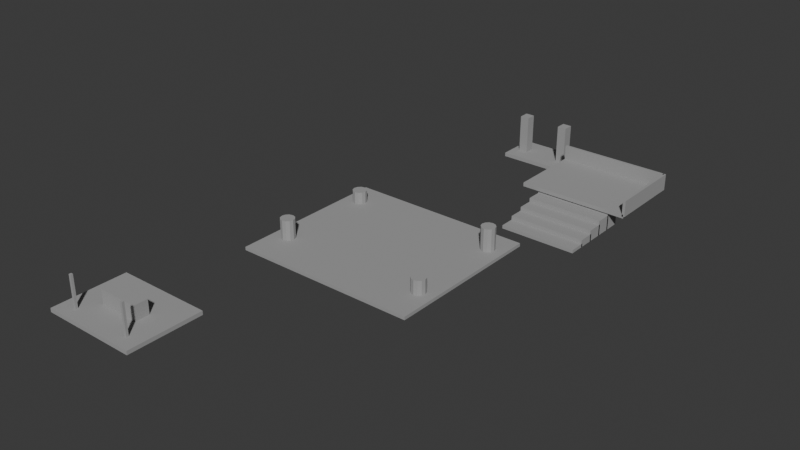 # Source: base_decor_collision.blend  (saved by Blender 5.1.30; exported with 4.5.12 LTS)
import bpy
from mathutils import Matrix  # noqa: F401  (used for matrix-valued properties, if any)

bpy.ops.wm.read_factory_settings(use_empty=True)
scene = bpy.context.scene
scene.name = 'Scene'

# ---- collections
col_collection = bpy.data.collections.new('Collection'); scene.collection.children.link(col_collection)

# ---- materials (node trees are filled in below, after node groups)
mat_hubcollision = bpy.data.materials.new('HubCollision')
mat_hubcollision.diffuse_color = (0.35, 0.35, 0.35, 1.0)
mat_hubcollision.roughness = 1.0

# ---- material node trees
mat_hubcollision.use_nodes = True; mat_hubcollision.node_tree.nodes.clear()
_N = mat_hubcollision.node_tree.nodes; _L = mat_hubcollision.node_tree.links
n0 = _N.new('ShaderNodeBsdfPrincipled'); n0.name = 'Principled BSDF'; n0.location = (-200, 100)
n0.inputs[0].default_value = (0.35, 0.35, 0.35, 1.0)
n0.inputs[2].default_value = 1.0
n1 = _N.new('ShaderNodeOutputMaterial'); n1.name = 'Material Output'; n1.location = (200, 100)
_L.new(n0.outputs[0], n1.inputs[0])
n1.is_active_output = True

# ---- world
world_world = bpy.data.worlds.new('World'); scene.world = world_world
world_world.use_nodes = True; world_world.node_tree.nodes.clear()
_N = world_world.node_tree.nodes; _L = world_world.node_tree.links
n0 = _N.new('ShaderNodeOutputWorld'); n0.name = 'World Output'; n0.location = (200, 100)
n1 = _N.new('ShaderNodeBackground'); n1.name = 'Background'; n1.location = (-200, 100)
n1.inputs[0].default_value = (0.05088, 0.05088, 0.05088, 1.0)
_L.new(n1.outputs[0], n0.inputs[0])
n0.is_active_output = True
world_world.color = (0.05088, 0.05088, 0.05088)
world_world.sun_shadow_jitter_overblur = 0.0

# ---- meshes
me_workshopdeckgeo = bpy.data.meshes.new('WorkshopDeckGeo')
me_workshopdeckgeo.from_pydata([(-4.5, -3.5, -0.18), (-4.5, -3.5, 0.18), (-4.5, 3.5, -0.18), (-4.5, 3.5, 0.18), (4.5, -3.5, -0.18), (4.5, -3.5, 0.18), (4.5, 3.5, -0.18), (4.5, 3.5, 0.18)], [], [(0, 1, 3, 2), (2, 3, 7, 6), (6, 7, 5, 4), (4, 5, 1, 0), (2, 6, 4, 0), (7, 3, 1, 5)])
_uv = me_workshopdeckgeo.uv_layers.new(name='UVMap')
_uv.uv.foreach_set('vector', [0.375, 0.0, 0.625, 0.0, 0.625, 0.25, 0.375, 0.25, 0.375, 0.25, 0.625, 0.25, 0.625, 0.5, 0.375, 0.5, 0.375, 0.5, 0.625, 0.5, 0.625, 0.75, 0.375, 0.75, 0.375, 0.75, 0.625, 0.75, 0.625, 1.0, 0.375, 1.0, 0.125, 0.5, 0.375, 0.5, 0.375, 0.75, 0.125, 0.75, 0.625, 0.5, 0.875, 0.5, 0.875, 0.75, 0.625, 0.75])
me_workshopdeckgeo.materials.append(mat_hubcollision)
me_workshopdeckgeo.update()
me_workshopbenchgeo = bpy.data.meshes.new('WorkshopBenchGeo')
me_workshopbenchgeo.from_pydata([(-1.9, -0.65, -0.75), (-1.9, -0.65, 0.75), (-1.9, 0.65, -0.75), (-1.9, 0.65, 0.75), (1.9, -0.65, -0.75), (1.9, -0.65, 0.75), (1.9, 0.65, -0.75), (1.9, 0.65, 0.75)], [], [(0, 1, 3, 2), (2, 3, 7, 6), (6, 7, 5, 4), (4, 5, 1, 0), (2, 6, 4, 0), (7, 3, 1, 5)])
_uv = me_workshopbenchgeo.uv_layers.new(name='UVMap')
_uv.uv.foreach_set('vector', [0.375, 0.0, 0.625, 0.0, 0.625, 0.25, 0.375, 0.25, 0.375, 0.25, 0.625, 0.25, 0.625, 0.5, 0.375, 0.5, 0.375, 0.5, 0.625, 0.5, 0.625, 0.75, 0.375, 0.75, 0.375, 0.75, 0.625, 0.75, 0.625, 1.0, 0.375, 1.0, 0.125, 0.5, 0.375, 0.5, 0.375, 0.75, 0.125, 0.75, 0.625, 0.5, 0.875, 0.5, 0.875, 0.75, 0.625, 0.75])
me_workshopbenchgeo.materials.append(mat_hubcollision)
me_workshopbenchgeo.update()
me_workshoppost0geo = bpy.data.meshes.new('WorkshopPost0Geo')
me_workshoppost0geo.from_pydata([(-0.11, -0.11, -1.65), (-0.11, -0.11, 1.65), (-0.11, 0.11, -1.65), (-0.11, 0.11, 1.65), (0.11, -0.11, -1.65), (0.11, -0.11, 1.65), (0.11, 0.11, -1.65), (0.11, 0.11, 1.65)], [], [(0, 1, 3, 2), (2, 3, 7, 6), (6, 7, 5, 4), (4, 5, 1, 0), (2, 6, 4, 0), (7, 3, 1, 5)])
_uv = me_workshoppost0geo.uv_layers.new(name='UVMap')
_uv.uv.foreach_set('vector', [0.375, 0.0, 0.625, 0.0, 0.625, 0.25, 0.375, 0.25, 0.375, 0.25, 0.625, 0.25, 0.625, 0.5, 0.375, 0.5, 0.375, 0.5, 0.625, 0.5, 0.625, 0.75, 0.375, 0.75, 0.375, 0.75, 0.625, 0.75, 0.625, 1.0, 0.375, 1.0, 0.125, 0.5, 0.375, 0.5, 0.375, 0.75, 0.125, 0.75, 0.625, 0.5, 0.875, 0.5, 0.875, 0.75, 0.625, 0.75])
me_workshoppost0geo.materials.append(mat_hubcollision)
me_workshoppost0geo.update()
me_workshoppost1geo = bpy.data.meshes.new('WorkshopPost1Geo')
me_workshoppost1geo.from_pydata([(-0.11, -0.11, -1.65), (-0.11, -0.11, 1.65), (-0.11, 0.11, -1.65), (-0.11, 0.11, 1.65), (0.11, -0.11, -1.65), (0.11, -0.11, 1.65), (0.11, 0.11, -1.65), (0.11, 0.11, 1.65)], [], [(0, 1, 3, 2), (2, 3, 7, 6), (6, 7, 5, 4), (4, 5, 1, 0), (2, 6, 4, 0), (7, 3, 1, 5)])
_uv = me_workshoppost1geo.uv_layers.new(name='UVMap')
_uv.uv.foreach_set('vector', [0.375, 0.0, 0.625, 0.0, 0.625, 0.25, 0.375, 0.25, 0.375, 0.25, 0.625, 0.25, 0.625, 0.5, 0.375, 0.5, 0.375, 0.5, 0.625, 0.5, 0.625, 0.75, 0.375, 0.75, 0.375, 0.75, 0.625, 0.75, 0.625, 1.0, 0.375, 1.0, 0.125, 0.5, 0.375, 0.5, 0.375, 0.75, 0.125, 0.75, 0.625, 0.5, 0.875, 0.5, 0.875, 0.75, 0.625, 0.75])
me_workshoppost1geo.materials.append(mat_hubcollision)
me_workshoppost1geo.update()
me_portalstepgeo = bpy.data.meshes.new('PortalStepGeo')
me_portalstepgeo.from_pydata([(-3.2, -1.9, -0.18), (-3.2, -1.9, 0.18), (-3.2, 1.9, -0.18), (-3.2, 1.9, 0.18), (3.2, -1.9, -0.18), (3.2, -1.9, 0.18), (3.2, 1.9, -0.18), (3.2, 1.9, 0.18)], [], [(0, 1, 3, 2), (2, 3, 7, 6), (6, 7, 5, 4), (4, 5, 1, 0), (2, 6, 4, 0), (7, 3, 1, 5)])
_uv = me_portalstepgeo.uv_layers.new(name='UVMap')
_uv.uv.foreach_set('vector', [0.375, 0.0, 0.625, 0.0, 0.625, 0.25, 0.375, 0.25, 0.375, 0.25, 0.625, 0.25, 0.625, 0.5, 0.375, 0.5, 0.375, 0.5, 0.625, 0.5, 0.625, 0.75, 0.375, 0.75, 0.375, 0.75, 0.625, 0.75, 0.625, 1.0, 0.375, 1.0, 0.125, 0.5, 0.375, 0.5, 0.375, 0.75, 0.125, 0.75, 0.625, 0.5, 0.875, 0.5, 0.875, 0.75, 0.625, 0.75])
me_portalstepgeo.materials.append(mat_hubcollision)
me_portalstepgeo.update()
me_portalpillarleftgeo = bpy.data.meshes.new('PortalPillarLeftGeo')
me_portalpillarleftgeo.from_pydata([(-0.425, -0.475, -1.9), (-0.425, -0.475, 1.9), (-0.425, 0.475, -1.9), (-0.425, 0.475, 1.9), (0.425, -0.475, -1.9), (0.425, -0.475, 1.9), (0.425, 0.475, -1.9), (0.425, 0.475, 1.9)], [], [(0, 1, 3, 2), (2, 3, 7, 6), (6, 7, 5, 4), (4, 5, 1, 0), (2, 6, 4, 0), (7, 3, 1, 5)])
_uv = me_portalpillarleftgeo.uv_layers.new(name='UVMap')
_uv.uv.foreach_set('vector', [0.375, 0.0, 0.625, 0.0, 0.625, 0.25, 0.375, 0.25, 0.375, 0.25, 0.625, 0.25, 0.625, 0.5, 0.375, 0.5, 0.375, 0.5, 0.625, 0.5, 0.625, 0.75, 0.375, 0.75, 0.375, 0.75, 0.625, 0.75, 0.625, 1.0, 0.375, 1.0, 0.125, 0.5, 0.375, 0.5, 0.375, 0.75, 0.125, 0.75, 0.625, 0.5, 0.875, 0.5, 0.875, 0.75, 0.625, 0.75])
me_portalpillarleftgeo.materials.append(mat_hubcollision)
me_portalpillarleftgeo.update()
me_portalpillarrightgeo = bpy.data.meshes.new('PortalPillarRightGeo')
me_portalpillarrightgeo.from_pydata([(-0.425, -0.475, -1.9), (-0.425, -0.475, 1.9), (-0.425, 0.475, -1.9), (-0.425, 0.475, 1.9), (0.425, -0.475, -1.9), (0.425, -0.475, 1.9), (0.425, 0.475, -1.9), (0.425, 0.475, 1.9)], [], [(0, 1, 3, 2), (2, 3, 7, 6), (6, 7, 5, 4), (4, 5, 1, 0), (2, 6, 4, 0), (7, 3, 1, 5)])
_uv = me_portalpillarrightgeo.uv_layers.new(name='UVMap')
_uv.uv.foreach_set('vector', [0.375, 0.0, 0.625, 0.0, 0.625, 0.25, 0.375, 0.25, 0.375, 0.25, 0.625, 0.25, 0.625, 0.5, 0.375, 0.5, 0.375, 0.5, 0.625, 0.5, 0.625, 0.75, 0.375, 0.75, 0.375, 0.75, 0.625, 0.75, 0.625, 1.0, 0.375, 1.0, 0.125, 0.5, 0.375, 0.5, 0.375, 0.75, 0.125, 0.75, 0.625, 0.5, 0.875, 0.5, 0.875, 0.75, 0.625, 0.75])
me_portalpillarrightgeo.materials.append(mat_hubcollision)
me_portalpillarrightgeo.update()
me_ruinplazageo = bpy.data.meshes.new('RuinPlazaGeo')
me_ruinplazageo.from_pydata([(-8.5, -7.5, -0.15), (-8.5, -7.5, 0.15), (-8.5, 7.5, -0.15), (-8.5, 7.5, 0.15), (8.5, -7.5, -0.15), (8.5, -7.5, 0.15), (8.5, 7.5, -0.15), (8.5, 7.5, 0.15)], [], [(0, 1, 3, 2), (2, 3, 7, 6), (6, 7, 5, 4), (4, 5, 1, 0), (2, 6, 4, 0), (7, 3, 1, 5)])
_uv = me_ruinplazageo.uv_layers.new(name='UVMap')
_uv.uv.foreach_set('vector', [0.375, 0.0, 0.625, 0.0, 0.625, 0.25, 0.375, 0.25, 0.375, 0.25, 0.625, 0.25, 0.625, 0.5, 0.375, 0.5, 0.375, 0.5, 0.625, 0.5, 0.625, 0.75, 0.375, 0.75, 0.375, 0.75, 0.625, 0.75, 0.625, 1.0, 0.375, 1.0, 0.125, 0.5, 0.375, 0.5, 0.375, 0.75, 0.125, 0.75, 0.625, 0.5, 0.875, 0.5, 0.875, 0.75, 0.625, 0.75])
me_ruinplazageo.materials.append(mat_hubcollision)
me_ruinplazageo.update()
me_ruincolumn0geo = bpy.data.meshes.new('RuinColumn0Geo')
me_ruincolumn0geo.from_pydata([(0.0, 0.65, -1.05), (0.0, 0.65, 1.05), (0.325, 0.5629, -1.05), (0.325, 0.5629, 1.05), (0.5629, 0.325, -1.05), (0.5629, 0.325, 1.05), (0.65, 0.0, -1.05), (0.65, 0.0, 1.05), (0.5629, -0.325, -1.05), (0.5629, -0.325, 1.05), (0.325, -0.5629, -1.05), (0.325, -0.5629, 1.05), (0.0, -0.65, -1.05), (0.0, -0.65, 1.05), (-0.325, -0.5629, -1.05), (-0.325, -0.5629, 1.05), (-0.5629, -0.325, -1.05), (-0.5629, -0.325, 1.05), (-0.65, 0.0, -1.05), (-0.65, 0.0, 1.05), (-0.5629, 0.325, -1.05), (-0.5629, 0.325, 1.05), (-0.325, 0.5629, -1.05), (-0.325, 0.5629, 1.05)], [], [(0, 1, 3, 2), (2, 3, 5, 4), (4, 5, 7, 6), (6, 7, 9, 8), (8, 9, 11, 10), (10, 11, 13, 12), (12, 13, 15, 14), (14, 15, 17, 16), (16, 17, 19, 18), (18, 19, 21, 20), (3, 1, 23, 21, 19, 17, 15, 13, 11, 9, 7, 5), (20, 21, 23, 22), (22, 23, 1, 0), (0, 2, 4, 6, 8, 10, 12, 14, 16, 18, 20, 22)])
_uv = me_ruincolumn0geo.uv_layers.new(name='UVMap')
_uv.uv.foreach_set('vector', [1.0, 0.5, 1.0, 1.0, 0.9167, 1.0, 0.9167, 0.5, 0.9167, 0.5, 0.9167, 1.0, 0.8333, 1.0, 0.8333, 0.5, 0.8333, 0.5, 0.8333, 1.0, 0.75, 1.0, 0.75, 0.5, 0.75, 0.5, 0.75, 1.0, 0.6667, 1.0, 0.6667, 0.5, 0.6667, 0.5, 0.6667, 1.0, 0.5833, 1.0, 0.5833, 0.5, 0.5833, 0.5, 0.5833, 1.0, 0.5, 1.0, 0.5, 0.5, 0.5, 0.5, 0.5, 1.0, 0.4167, 1.0, 0.4167, 0.5, 0.4167, 0.5, 0.4167, 1.0, 0.3333, 1.0, 0.3333, 0.5, 0.3333, 0.5, 0.3333, 1.0, 0.25, 1.0, 0.25, 0.5, 0.25, 0.5, 0.25, 1.0, 0.1667, 1.0, 0.1667, 0.5, 0.37, 0.4578, 0.25, 0.49, 0.13, 0.4578, 0.04215, 0.37, 0.01, 0.25, 0.04215, 0.13, 0.13, 0.04215, 0.25, 0.01, 0.37, 0.04215, 0.4578, 0.13, 0.49, 0.25, 0.4578, 0.37, 0.1667, 0.5, 0.1667, 1.0, 0.08333, 1.0, 0.08333, 0.5, 0.08333, 0.5, 0.08333, 1.0, 7.451e-08, 1.0, 7.451e-08, 0.5, 0.75, 0.49, 0.87, 0.4578, 0.9578, 0.37, 0.99, 0.25, 0.9578, 0.13, 0.87, 0.04215, 0.75, 0.01, 0.63, 0.04215, 0.5422, 0.13, 0.51, 0.25, 0.5422, 0.37, 0.63, 0.4578])
me_ruincolumn0geo.materials.append(mat_hubcollision)
me_ruincolumn0geo.update()
me_ruincolumn1geo = bpy.data.meshes.new('RuinColumn1Geo')
me_ruincolumn1geo.from_pydata([(0.0, 0.65, -0.8), (0.0, 0.65, 0.8), (0.325, 0.5629, -0.8), (0.325, 0.5629, 0.8), (0.5629, 0.325, -0.8), (0.5629, 0.325, 0.8), (0.65, 0.0, -0.8), (0.65, 0.0, 0.8), (0.5629, -0.325, -0.8), (0.5629, -0.325, 0.8), (0.325, -0.5629, -0.8), (0.325, -0.5629, 0.8), (0.0, -0.65, -0.8), (0.0, -0.65, 0.8), (-0.325, -0.5629, -0.8), (-0.325, -0.5629, 0.8), (-0.5629, -0.325, -0.8), (-0.5629, -0.325, 0.8), (-0.65, 0.0, -0.8), (-0.65, 0.0, 0.8), (-0.5629, 0.325, -0.8), (-0.5629, 0.325, 0.8), (-0.325, 0.5629, -0.8), (-0.325, 0.5629, 0.8)], [], [(0, 1, 3, 2), (2, 3, 5, 4), (4, 5, 7, 6), (6, 7, 9, 8), (8, 9, 11, 10), (10, 11, 13, 12), (12, 13, 15, 14), (14, 15, 17, 16), (16, 17, 19, 18), (18, 19, 21, 20), (3, 1, 23, 21, 19, 17, 15, 13, 11, 9, 7, 5), (20, 21, 23, 22), (22, 23, 1, 0), (0, 2, 4, 6, 8, 10, 12, 14, 16, 18, 20, 22)])
_uv = me_ruincolumn1geo.uv_layers.new(name='UVMap')
_uv.uv.foreach_set('vector', [1.0, 0.5, 1.0, 1.0, 0.9167, 1.0, 0.9167, 0.5, 0.9167, 0.5, 0.9167, 1.0, 0.8333, 1.0, 0.8333, 0.5, 0.8333, 0.5, 0.8333, 1.0, 0.75, 1.0, 0.75, 0.5, 0.75, 0.5, 0.75, 1.0, 0.6667, 1.0, 0.6667, 0.5, 0.6667, 0.5, 0.6667, 1.0, 0.5833, 1.0, 0.5833, 0.5, 0.5833, 0.5, 0.5833, 1.0, 0.5, 1.0, 0.5, 0.5, 0.5, 0.5, 0.5, 1.0, 0.4167, 1.0, 0.4167, 0.5, 0.4167, 0.5, 0.4167, 1.0, 0.3333, 1.0, 0.3333, 0.5, 0.3333, 0.5, 0.3333, 1.0, 0.25, 1.0, 0.25, 0.5, 0.25, 0.5, 0.25, 1.0, 0.1667, 1.0, 0.1667, 0.5, 0.37, 0.4578, 0.25, 0.49, 0.13, 0.4578, 0.04215, 0.37, 0.01, 0.25, 0.04215, 0.13, 0.13, 0.04215, 0.25, 0.01, 0.37, 0.04215, 0.4578, 0.13, 0.49, 0.25, 0.4578, 0.37, 0.1667, 0.5, 0.1667, 1.0, 0.08333, 1.0, 0.08333, 0.5, 0.08333, 0.5, 0.08333, 1.0, 7.451e-08, 1.0, 7.451e-08, 0.5, 0.75, 0.49, 0.87, 0.4578, 0.9578, 0.37, 0.99, 0.25, 0.9578, 0.13, 0.87, 0.04215, 0.75, 0.01, 0.63, 0.04215, 0.5422, 0.13, 0.51, 0.25, 0.5422, 0.37, 0.63, 0.4578])
me_ruincolumn1geo.materials.append(mat_hubcollision)
me_ruincolumn1geo.update()
me_ruincolumn2geo = bpy.data.meshes.new('RuinColumn2Geo')
me_ruincolumn2geo.from_pydata([(0.0, 0.65, -0.7), (0.0, 0.65, 0.7), (0.325, 0.5629, -0.7), (0.325, 0.5629, 0.7), (0.5629, 0.325, -0.7), (0.5629, 0.325, 0.7), (0.65, 0.0, -0.7), (0.65, 0.0, 0.7), (0.5629, -0.325, -0.7), (0.5629, -0.325, 0.7), (0.325, -0.5629, -0.7), (0.325, -0.5629, 0.7), (0.0, -0.65, -0.7), (0.0, -0.65, 0.7), (-0.325, -0.5629, -0.7), (-0.325, -0.5629, 0.7), (-0.5629, -0.325, -0.7), (-0.5629, -0.325, 0.7), (-0.65, 0.0, -0.7), (-0.65, 0.0, 0.7), (-0.5629, 0.325, -0.7), (-0.5629, 0.325, 0.7), (-0.325, 0.5629, -0.7), (-0.325, 0.5629, 0.7)], [], [(0, 1, 3, 2), (2, 3, 5, 4), (4, 5, 7, 6), (6, 7, 9, 8), (8, 9, 11, 10), (10, 11, 13, 12), (12, 13, 15, 14), (14, 15, 17, 16), (16, 17, 19, 18), (18, 19, 21, 20), (3, 1, 23, 21, 19, 17, 15, 13, 11, 9, 7, 5), (20, 21, 23, 22), (22, 23, 1, 0), (0, 2, 4, 6, 8, 10, 12, 14, 16, 18, 20, 22)])
_uv = me_ruincolumn2geo.uv_layers.new(name='UVMap')
_uv.uv.foreach_set('vector', [1.0, 0.5, 1.0, 1.0, 0.9167, 1.0, 0.9167, 0.5, 0.9167, 0.5, 0.9167, 1.0, 0.8333, 1.0, 0.8333, 0.5, 0.8333, 0.5, 0.8333, 1.0, 0.75, 1.0, 0.75, 0.5, 0.75, 0.5, 0.75, 1.0, 0.6667, 1.0, 0.6667, 0.5, 0.6667, 0.5, 0.6667, 1.0, 0.5833, 1.0, 0.5833, 0.5, 0.5833, 0.5, 0.5833, 1.0, 0.5, 1.0, 0.5, 0.5, 0.5, 0.5, 0.5, 1.0, 0.4167, 1.0, 0.4167, 0.5, 0.4167, 0.5, 0.4167, 1.0, 0.3333, 1.0, 0.3333, 0.5, 0.3333, 0.5, 0.3333, 1.0, 0.25, 1.0, 0.25, 0.5, 0.25, 0.5, 0.25, 1.0, 0.1667, 1.0, 0.1667, 0.5, 0.37, 0.4578, 0.25, 0.49, 0.13, 0.4578, 0.04215, 0.37, 0.01, 0.25, 0.04215, 0.13, 0.13, 0.04215, 0.25, 0.01, 0.37, 0.04215, 0.4578, 0.13, 0.49, 0.25, 0.4578, 0.37, 0.1667, 0.5, 0.1667, 1.0, 0.08333, 1.0, 0.08333, 0.5, 0.08333, 0.5, 0.08333, 1.0, 7.451e-08, 1.0, 7.451e-08, 0.5, 0.75, 0.49, 0.87, 0.4578, 0.9578, 0.37, 0.99, 0.25, 0.9578, 0.13, 0.87, 0.04215, 0.75, 0.01, 0.63, 0.04215, 0.5422, 0.13, 0.51, 0.25, 0.5422, 0.37, 0.63, 0.4578])
me_ruincolumn2geo.materials.append(mat_hubcollision)
me_ruincolumn2geo.update()
me_ruincolumn3geo = bpy.data.meshes.new('RuinColumn3Geo')
me_ruincolumn3geo.from_pydata([(0.0, 0.65, -1.2), (0.0, 0.65, 1.2), (0.325, 0.5629, -1.2), (0.325, 0.5629, 1.2), (0.5629, 0.325, -1.2), (0.5629, 0.325, 1.2), (0.65, 0.0, -1.2), (0.65, 0.0, 1.2), (0.5629, -0.325, -1.2), (0.5629, -0.325, 1.2), (0.325, -0.5629, -1.2), (0.325, -0.5629, 1.2), (0.0, -0.65, -1.2), (0.0, -0.65, 1.2), (-0.325, -0.5629, -1.2), (-0.325, -0.5629, 1.2), (-0.5629, -0.325, -1.2), (-0.5629, -0.325, 1.2), (-0.65, 0.0, -1.2), (-0.65, 0.0, 1.2), (-0.5629, 0.325, -1.2), (-0.5629, 0.325, 1.2), (-0.325, 0.5629, -1.2), (-0.325, 0.5629, 1.2)], [], [(0, 1, 3, 2), (2, 3, 5, 4), (4, 5, 7, 6), (6, 7, 9, 8), (8, 9, 11, 10), (10, 11, 13, 12), (12, 13, 15, 14), (14, 15, 17, 16), (16, 17, 19, 18), (18, 19, 21, 20), (3, 1, 23, 21, 19, 17, 15, 13, 11, 9, 7, 5), (20, 21, 23, 22), (22, 23, 1, 0), (0, 2, 4, 6, 8, 10, 12, 14, 16, 18, 20, 22)])
_uv = me_ruincolumn3geo.uv_layers.new(name='UVMap')
_uv.uv.foreach_set('vector', [1.0, 0.5, 1.0, 1.0, 0.9167, 1.0, 0.9167, 0.5, 0.9167, 0.5, 0.9167, 1.0, 0.8333, 1.0, 0.8333, 0.5, 0.8333, 0.5, 0.8333, 1.0, 0.75, 1.0, 0.75, 0.5, 0.75, 0.5, 0.75, 1.0, 0.6667, 1.0, 0.6667, 0.5, 0.6667, 0.5, 0.6667, 1.0, 0.5833, 1.0, 0.5833, 0.5, 0.5833, 0.5, 0.5833, 1.0, 0.5, 1.0, 0.5, 0.5, 0.5, 0.5, 0.5, 1.0, 0.4167, 1.0, 0.4167, 0.5, 0.4167, 0.5, 0.4167, 1.0, 0.3333, 1.0, 0.3333, 0.5, 0.3333, 0.5, 0.3333, 1.0, 0.25, 1.0, 0.25, 0.5, 0.25, 0.5, 0.25, 1.0, 0.1667, 1.0, 0.1667, 0.5, 0.37, 0.4578, 0.25, 0.49, 0.13, 0.4578, 0.04215, 0.37, 0.01, 0.25, 0.04215, 0.13, 0.13, 0.04215, 0.25, 0.01, 0.37, 0.04215, 0.4578, 0.13, 0.49, 0.25, 0.4578, 0.37, 0.1667, 0.5, 0.1667, 1.0, 0.08333, 1.0, 0.08333, 0.5, 0.08333, 0.5, 0.08333, 1.0, 7.451e-08, 1.0, 7.451e-08, 0.5, 0.75, 0.49, 0.87, 0.4578, 0.9578, 0.37, 0.99, 0.25, 0.9578, 0.13, 0.87, 0.04215, 0.75, 0.01, 0.63, 0.04215, 0.5422, 0.13, 0.51, 0.25, 0.5422, 0.37, 0.63, 0.4578])
me_ruincolumn3geo.materials.append(mat_hubcollision)
me_ruincolumn3geo.update()
me_lookoutstep0geo = bpy.data.meshes.new('LookoutStep0Geo')
me_lookoutstep0geo.from_pydata([(-3.5, -0.75, -0.15), (-3.5, -0.75, 0.15), (-3.5, 0.75, -0.15), (-3.5, 0.75, 0.15), (3.5, -0.75, -0.15), (3.5, -0.75, 0.15), (3.5, 0.75, -0.15), (3.5, 0.75, 0.15)], [], [(0, 1, 3, 2), (2, 3, 7, 6), (6, 7, 5, 4), (4, 5, 1, 0), (2, 6, 4, 0), (7, 3, 1, 5)])
_uv = me_lookoutstep0geo.uv_layers.new(name='UVMap')
_uv.uv.foreach_set('vector', [0.375, 0.0, 0.625, 0.0, 0.625, 0.25, 0.375, 0.25, 0.375, 0.25, 0.625, 0.25, 0.625, 0.5, 0.375, 0.5, 0.375, 0.5, 0.625, 0.5, 0.625, 0.75, 0.375, 0.75, 0.375, 0.75, 0.625, 0.75, 0.625, 1.0, 0.375, 1.0, 0.125, 0.5, 0.375, 0.5, 0.375, 0.75, 0.125, 0.75, 0.625, 0.5, 0.875, 0.5, 0.875, 0.75, 0.625, 0.75])
me_lookoutstep0geo.materials.append(mat_hubcollision)
me_lookoutstep0geo.update()
me_lookoutstep1geo = bpy.data.meshes.new('LookoutStep1Geo')
me_lookoutstep1geo.from_pydata([(-3.5, -0.75, -0.33), (-3.5, -0.75, 0.33), (-3.5, 0.75, -0.33), (-3.5, 0.75, 0.33), (3.5, -0.75, -0.33), (3.5, -0.75, 0.33), (3.5, 0.75, -0.33), (3.5, 0.75, 0.33)], [], [(0, 1, 3, 2), (2, 3, 7, 6), (6, 7, 5, 4), (4, 5, 1, 0), (2, 6, 4, 0), (7, 3, 1, 5)])
_uv = me_lookoutstep1geo.uv_layers.new(name='UVMap')
_uv.uv.foreach_set('vector', [0.375, 0.0, 0.625, 0.0, 0.625, 0.25, 0.375, 0.25, 0.375, 0.25, 0.625, 0.25, 0.625, 0.5, 0.375, 0.5, 0.375, 0.5, 0.625, 0.5, 0.625, 0.75, 0.375, 0.75, 0.375, 0.75, 0.625, 0.75, 0.625, 1.0, 0.375, 1.0, 0.125, 0.5, 0.375, 0.5, 0.375, 0.75, 0.125, 0.75, 0.625, 0.5, 0.875, 0.5, 0.875, 0.75, 0.625, 0.75])
me_lookoutstep1geo.materials.append(mat_hubcollision)
me_lookoutstep1geo.update()
me_lookoutstep2geo = bpy.data.meshes.new('LookoutStep2Geo')
me_lookoutstep2geo.from_pydata([(-3.5, -0.75, -0.51), (-3.5, -0.75, 0.51), (-3.5, 0.75, -0.51), (-3.5, 0.75, 0.51), (3.5, -0.75, -0.51), (3.5, -0.75, 0.51), (3.5, 0.75, -0.51), (3.5, 0.75, 0.51)], [], [(0, 1, 3, 2), (2, 3, 7, 6), (6, 7, 5, 4), (4, 5, 1, 0), (2, 6, 4, 0), (7, 3, 1, 5)])
_uv = me_lookoutstep2geo.uv_layers.new(name='UVMap')
_uv.uv.foreach_set('vector', [0.375, 0.0, 0.625, 0.0, 0.625, 0.25, 0.375, 0.25, 0.375, 0.25, 0.625, 0.25, 0.625, 0.5, 0.375, 0.5, 0.375, 0.5, 0.625, 0.5, 0.625, 0.75, 0.375, 0.75, 0.375, 0.75, 0.625, 0.75, 0.625, 1.0, 0.375, 1.0, 0.125, 0.5, 0.375, 0.5, 0.375, 0.75, 0.125, 0.75, 0.625, 0.5, 0.875, 0.5, 0.875, 0.75, 0.625, 0.75])
me_lookoutstep2geo.materials.append(mat_hubcollision)
me_lookoutstep2geo.update()
me_lookoutstep3geo = bpy.data.meshes.new('LookoutStep3Geo')
me_lookoutstep3geo.from_pydata([(-3.5, -0.75, -0.69), (-3.5, -0.75, 0.69), (-3.5, 0.75, -0.69), (-3.5, 0.75, 0.69), (3.5, -0.75, -0.69), (3.5, -0.75, 0.69), (3.5, 0.75, -0.69), (3.5, 0.75, 0.69)], [], [(0, 1, 3, 2), (2, 3, 7, 6), (6, 7, 5, 4), (4, 5, 1, 0), (2, 6, 4, 0), (7, 3, 1, 5)])
_uv = me_lookoutstep3geo.uv_layers.new(name='UVMap')
_uv.uv.foreach_set('vector', [0.375, 0.0, 0.625, 0.0, 0.625, 0.25, 0.375, 0.25, 0.375, 0.25, 0.625, 0.25, 0.625, 0.5, 0.375, 0.5, 0.375, 0.5, 0.625, 0.5, 0.625, 0.75, 0.375, 0.75, 0.375, 0.75, 0.625, 0.75, 0.625, 1.0, 0.375, 1.0, 0.125, 0.5, 0.375, 0.5, 0.375, 0.75, 0.125, 0.75, 0.625, 0.5, 0.875, 0.5, 0.875, 0.75, 0.625, 0.75])
me_lookoutstep3geo.materials.append(mat_hubcollision)
me_lookoutstep3geo.update()
me_lookoutstep4geo = bpy.data.meshes.new('LookoutStep4Geo')
me_lookoutstep4geo.from_pydata([(-3.5, -0.75, -0.87), (-3.5, -0.75, 0.87), (-3.5, 0.75, -0.87), (-3.5, 0.75, 0.87), (3.5, -0.75, -0.87), (3.5, -0.75, 0.87), (3.5, 0.75, -0.87), (3.5, 0.75, 0.87)], [], [(0, 1, 3, 2), (2, 3, 7, 6), (6, 7, 5, 4), (4, 5, 1, 0), (2, 6, 4, 0), (7, 3, 1, 5)])
_uv = me_lookoutstep4geo.uv_layers.new(name='UVMap')
_uv.uv.foreach_set('vector', [0.375, 0.0, 0.625, 0.0, 0.625, 0.25, 0.375, 0.25, 0.375, 0.25, 0.625, 0.25, 0.625, 0.5, 0.375, 0.5, 0.375, 0.5, 0.625, 0.5, 0.625, 0.75, 0.375, 0.75, 0.375, 0.75, 0.625, 0.75, 0.625, 1.0, 0.375, 1.0, 0.125, 0.5, 0.375, 0.5, 0.375, 0.75, 0.125, 0.75, 0.625, 0.5, 0.875, 0.5, 0.875, 0.75, 0.625, 0.75])
me_lookoutstep4geo.materials.append(mat_hubcollision)
me_lookoutstep4geo.update()
me_lookoutdeckgeo = bpy.data.meshes.new('LookoutDeckGeo')
me_lookoutdeckgeo.from_pydata([(-5.0, -3.5, -0.18), (-5.0, -3.5, 0.18), (-5.0, 3.5, -0.18), (-5.0, 3.5, 0.18), (5.0, -3.5, -0.18), (5.0, -3.5, 0.18), (5.0, 3.5, -0.18), (5.0, 3.5, 0.18)], [], [(0, 1, 3, 2), (2, 3, 7, 6), (6, 7, 5, 4), (4, 5, 1, 0), (2, 6, 4, 0), (7, 3, 1, 5)])
_uv = me_lookoutdeckgeo.uv_layers.new(name='UVMap')
_uv.uv.foreach_set('vector', [0.375, 0.0, 0.625, 0.0, 0.625, 0.25, 0.375, 0.25, 0.375, 0.25, 0.625, 0.25, 0.625, 0.5, 0.375, 0.5, 0.375, 0.5, 0.625, 0.5, 0.625, 0.75, 0.375, 0.75, 0.375, 0.75, 0.625, 0.75, 0.625, 1.0, 0.375, 1.0, 0.125, 0.5, 0.375, 0.5, 0.375, 0.75, 0.125, 0.75, 0.625, 0.5, 0.875, 0.5, 0.875, 0.75, 0.625, 0.75])
me_lookoutdeckgeo.materials.append(mat_hubcollision)
me_lookoutdeckgeo.update()
me_lookoutraileastgeo = bpy.data.meshes.new('LookoutRailEastGeo')
me_lookoutraileastgeo.from_pydata([(-0.125, -3.5, -0.75), (-0.125, -3.5, 0.75), (-0.125, 3.5, -0.75), (-0.125, 3.5, 0.75), (0.125, -3.5, -0.75), (0.125, -3.5, 0.75), (0.125, 3.5, -0.75), (0.125, 3.5, 0.75)], [], [(0, 1, 3, 2), (2, 3, 7, 6), (6, 7, 5, 4), (4, 5, 1, 0), (2, 6, 4, 0), (7, 3, 1, 5)])
_uv = me_lookoutraileastgeo.uv_layers.new(name='UVMap')
_uv.uv.foreach_set('vector', [0.375, 0.0, 0.625, 0.0, 0.625, 0.25, 0.375, 0.25, 0.375, 0.25, 0.625, 0.25, 0.625, 0.5, 0.375, 0.5, 0.375, 0.5, 0.625, 0.5, 0.625, 0.75, 0.375, 0.75, 0.375, 0.75, 0.625, 0.75, 0.625, 1.0, 0.375, 1.0, 0.125, 0.5, 0.375, 0.5, 0.375, 0.75, 0.125, 0.75, 0.625, 0.5, 0.875, 0.5, 0.875, 0.75, 0.625, 0.75])
me_lookoutraileastgeo.materials.append(mat_hubcollision)
me_lookoutraileastgeo.update()
me_lookoutrailnorthgeo = bpy.data.meshes.new('LookoutRailNorthGeo')
me_lookoutrailnorthgeo.from_pydata([(-5.0, -0.125, -0.75), (-5.0, -0.125, 0.75), (-5.0, 0.125, -0.75), (-5.0, 0.125, 0.75), (5.0, -0.125, -0.75), (5.0, -0.125, 0.75), (5.0, 0.125, -0.75), (5.0, 0.125, 0.75)], [], [(0, 1, 3, 2), (2, 3, 7, 6), (6, 7, 5, 4), (4, 5, 1, 0), (2, 6, 4, 0), (7, 3, 1, 5)])
_uv = me_lookoutrailnorthgeo.uv_layers.new(name='UVMap')
_uv.uv.foreach_set('vector', [0.375, 0.0, 0.625, 0.0, 0.625, 0.25, 0.375, 0.25, 0.375, 0.25, 0.625, 0.25, 0.625, 0.5, 0.375, 0.5, 0.375, 0.5, 0.625, 0.5, 0.625, 0.75, 0.375, 0.75, 0.375, 0.75, 0.625, 0.75, 0.625, 1.0, 0.375, 1.0, 0.125, 0.5, 0.375, 0.5, 0.375, 0.75, 0.125, 0.75, 0.625, 0.5, 0.875, 0.5, 0.875, 0.75, 0.625, 0.75])
me_lookoutrailnorthgeo.materials.append(mat_hubcollision)
me_lookoutrailnorthgeo.update()

# ---- objects
ob_workshopdeck = bpy.data.objects.new('WorkshopDeck', me_workshopdeckgeo)
ob_workshopbench = bpy.data.objects.new('WorkshopBench', me_workshopbenchgeo)
ob_workshoppost0 = bpy.data.objects.new('WorkshopPost0', me_workshoppost0geo)
ob_workshoppost1 = bpy.data.objects.new('WorkshopPost1', me_workshoppost1geo)
ob_portalstep = bpy.data.objects.new('PortalStep', me_portalstepgeo)
ob_portalpillarleft = bpy.data.objects.new('PortalPillarLeft', me_portalpillarleftgeo)
ob_portalpillarright = bpy.data.objects.new('PortalPillarRight', me_portalpillarrightgeo)
ob_ruinplaza = bpy.data.objects.new('RuinPlaza', me_ruinplazageo)
ob_ruincolumn0 = bpy.data.objects.new('RuinColumn0', me_ruincolumn0geo)
ob_ruincolumn1 = bpy.data.objects.new('RuinColumn1', me_ruincolumn1geo)
ob_ruincolumn2 = bpy.data.objects.new('RuinColumn2', me_ruincolumn2geo)
ob_ruincolumn3 = bpy.data.objects.new('RuinColumn3', me_ruincolumn3geo)
ob_lookoutstep0 = bpy.data.objects.new('LookoutStep0', me_lookoutstep0geo)
ob_lookoutstep1 = bpy.data.objects.new('LookoutStep1', me_lookoutstep1geo)
ob_lookoutstep2 = bpy.data.objects.new('LookoutStep2', me_lookoutstep2geo)
ob_lookoutstep3 = bpy.data.objects.new('LookoutStep3', me_lookoutstep3geo)
ob_lookoutstep4 = bpy.data.objects.new('LookoutStep4', me_lookoutstep4geo)
ob_lookoutdeck = bpy.data.objects.new('LookoutDeck', me_lookoutdeckgeo)
ob_lookoutraileast = bpy.data.objects.new('LookoutRailEast', me_lookoutraileastgeo)
ob_lookoutrailnorth = bpy.data.objects.new('LookoutRailNorth', me_lookoutrailnorthgeo)

# ---- transforms, parenting, visibility, modifiers, constraints
ob_workshopdeck.location = (-8.0, -18.0, 0.18)
ob_workshopbench.location = (-8.0, -18.0, 0.95)
ob_workshoppost0.location = (-11.0, -20.3, 1.65)
ob_workshoppost1.location = (-5.0, -20.3, 1.65)
ob_portalstep.location = (0.0, 26.0, 0.18)
ob_portalpillarleft.location = (-2.1, 26.0, 2.0)
ob_portalpillarright.location = (2.1, 26.0, 2.0)
ob_ruinplaza.location = (0.0, 2.0, 0.15)
ob_ruincolumn0.location = (-7.0, -2.0, 1.05)
ob_ruincolumn1.location = (7.0, -2.0, 0.8)
ob_ruincolumn2.location = (-7.0, 7.0, 0.7)
ob_ruincolumn3.location = (7.0, 7.0, 1.2)
ob_lookoutstep0.location = (9.0, 12.0, 0.15)
ob_lookoutstep1.location = (9.0, 13.35, 0.33)
ob_lookoutstep2.location = (9.0, 14.7, 0.51)
ob_lookoutstep3.location = (9.0, 16.05, 0.69)
ob_lookoutstep4.location = (9.0, 17.4, 0.87)
ob_lookoutdeck.location = (9.0, 20.0, 1.82)
ob_lookoutraileast.location = (14.0, 20.0, 2.55)
ob_lookoutrailnorth.location = (9.0, 23.4, 2.55)

# ---- collection membership
col_collection.objects.link(ob_workshopdeck)
col_collection.objects.link(ob_workshopbench)
col_collection.objects.link(ob_workshoppost0)
col_collection.objects.link(ob_workshoppost1)
col_collection.objects.link(ob_portalstep)
col_collection.objects.link(ob_portalpillarleft)
col_collection.objects.link(ob_portalpillarright)
col_collection.objects.link(ob_ruinplaza)
col_collection.objects.link(ob_ruincolumn0)
col_collection.objects.link(ob_ruincolumn1)
col_collection.objects.link(ob_ruincolumn2)
col_collection.objects.link(ob_ruincolumn3)
col_collection.objects.link(ob_lookoutstep0)
col_collection.objects.link(ob_lookoutstep1)
col_collection.objects.link(ob_lookoutstep2)
col_collection.objects.link(ob_lookoutstep3)
col_collection.objects.link(ob_lookoutstep4)
col_collection.objects.link(ob_lookoutdeck)
col_collection.objects.link(ob_lookoutraileast)
col_collection.objects.link(ob_lookoutrailnorth)

# ---- scene / render settings (as saved in the file)
scene.frame_start = 1; scene.frame_end = 250; scene.frame_set(1)
scene.render.engine = 'BLENDER_EEVEE_NEXT'
scene.render.bake_bias = 0.0
scene.render.bake_samples = 0
scene.cycles.sampling_pattern = 'TABULATED_SOBOL'
scene.eevee.use_volume_custom_range = False
bpy.context.view_layer.update()

# ---- added for rendering (the .blend has no active camera and no usable light): camera, sun
cam_auto = bpy.data.cameras.new('AutoCamera')
cam_auto.lens = 50.0
cam_auto.sensor_width = 36.0
cam_auto.clip_end = 1000.0
ob_auto_camera = bpy.data.objects.new('AutoCamera', cam_auto)
scene.collection.objects.link(ob_auto_camera)
ob_auto_camera.location = (52.8597, -59.2566, 43.5877)
ob_auto_camera.rotation_euler = (1.09748, -7.21219e-08, 0.694738)
scene.camera = ob_auto_camera
light_auto_sun = bpy.data.lights.new('AutoSun', 'SUN')
light_auto_sun.energy = 3.0
light_auto_sun.angle = 0.0523599
ob_auto_sun = bpy.data.objects.new('AutoSun', light_auto_sun)
scene.collection.objects.link(ob_auto_sun)
ob_auto_sun.rotation_euler = (0.872665, 0.174533, 0.523599)
bpy.context.view_layer.update()
